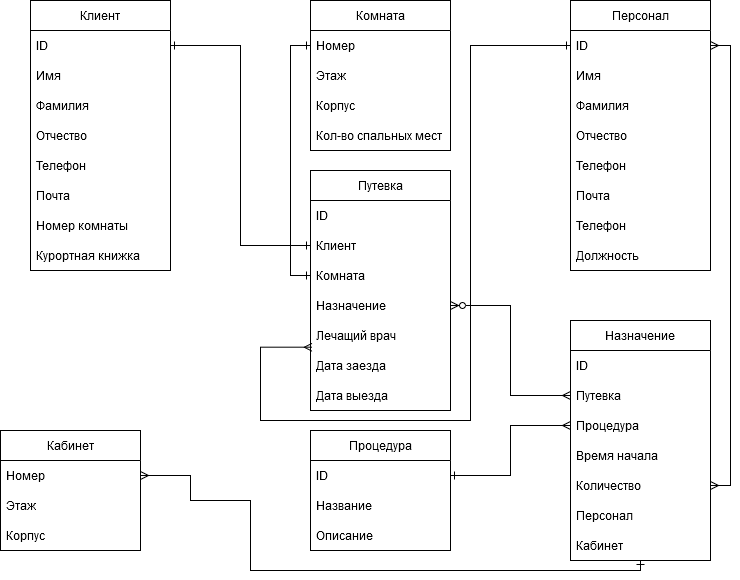

The diagram above was exported from draw.io. Its source (the exported page's mxGraphModel, read from the mxfile embedded in the PNG):
<mxGraphModel dx="1434" dy="746" grid="1" gridSize="10" guides="1" tooltips="1" connect="1" arrows="1" fold="1" page="1" pageScale="1" pageWidth="827" pageHeight="1169" math="0" shadow="0">
  <root>
    <mxCell id="0" />
    <mxCell id="1" parent="0" />
    <mxCell id="08NiUCnlGD5vvI1BJZsz-1" value="Клиент" style="swimlane;fontStyle=0;childLayout=stackLayout;horizontal=1;startSize=30;horizontalStack=0;resizeParent=1;resizeParentMax=0;resizeLast=0;collapsible=1;marginBottom=0;whiteSpace=wrap;html=1;" parent="1" vertex="1">
      <mxGeometry x="70" y="190" width="140" height="270" as="geometry" />
    </mxCell>
    <mxCell id="08NiUCnlGD5vvI1BJZsz-2" value="ID" style="text;strokeColor=none;fillColor=none;align=left;verticalAlign=middle;spacingLeft=4;spacingRight=4;overflow=hidden;points=[[0,0.5],[1,0.5]];portConstraint=eastwest;rotatable=0;whiteSpace=wrap;html=1;" parent="08NiUCnlGD5vvI1BJZsz-1" vertex="1">
      <mxGeometry y="30" width="140" height="30" as="geometry" />
    </mxCell>
    <mxCell id="08NiUCnlGD5vvI1BJZsz-3" value="Имя" style="text;strokeColor=none;fillColor=none;align=left;verticalAlign=middle;spacingLeft=4;spacingRight=4;overflow=hidden;points=[[0,0.5],[1,0.5]];portConstraint=eastwest;rotatable=0;whiteSpace=wrap;html=1;" parent="08NiUCnlGD5vvI1BJZsz-1" vertex="1">
      <mxGeometry y="60" width="140" height="30" as="geometry" />
    </mxCell>
    <mxCell id="08NiUCnlGD5vvI1BJZsz-4" value="Фамилия" style="text;strokeColor=none;fillColor=none;align=left;verticalAlign=middle;spacingLeft=4;spacingRight=4;overflow=hidden;points=[[0,0.5],[1,0.5]];portConstraint=eastwest;rotatable=0;whiteSpace=wrap;html=1;" parent="08NiUCnlGD5vvI1BJZsz-1" vertex="1">
      <mxGeometry y="90" width="140" height="30" as="geometry" />
    </mxCell>
    <mxCell id="08NiUCnlGD5vvI1BJZsz-51" value="Отчество" style="text;strokeColor=none;fillColor=none;align=left;verticalAlign=middle;spacingLeft=4;spacingRight=4;overflow=hidden;points=[[0,0.5],[1,0.5]];portConstraint=eastwest;rotatable=0;whiteSpace=wrap;html=1;" parent="08NiUCnlGD5vvI1BJZsz-1" vertex="1">
      <mxGeometry y="120" width="140" height="30" as="geometry" />
    </mxCell>
    <mxCell id="08NiUCnlGD5vvI1BJZsz-52" value="Телефон" style="text;strokeColor=none;fillColor=none;align=left;verticalAlign=middle;spacingLeft=4;spacingRight=4;overflow=hidden;points=[[0,0.5],[1,0.5]];portConstraint=eastwest;rotatable=0;whiteSpace=wrap;html=1;" parent="08NiUCnlGD5vvI1BJZsz-1" vertex="1">
      <mxGeometry y="150" width="140" height="30" as="geometry" />
    </mxCell>
    <mxCell id="08NiUCnlGD5vvI1BJZsz-86" value="Почта" style="text;strokeColor=none;fillColor=none;align=left;verticalAlign=middle;spacingLeft=4;spacingRight=4;overflow=hidden;points=[[0,0.5],[1,0.5]];portConstraint=eastwest;rotatable=0;whiteSpace=wrap;html=1;" parent="08NiUCnlGD5vvI1BJZsz-1" vertex="1">
      <mxGeometry y="180" width="140" height="30" as="geometry" />
    </mxCell>
    <mxCell id="08NiUCnlGD5vvI1BJZsz-53" value="Номер комнаты" style="text;strokeColor=none;fillColor=none;align=left;verticalAlign=middle;spacingLeft=4;spacingRight=4;overflow=hidden;points=[[0,0.5],[1,0.5]];portConstraint=eastwest;rotatable=0;whiteSpace=wrap;html=1;" parent="08NiUCnlGD5vvI1BJZsz-1" vertex="1">
      <mxGeometry y="210" width="140" height="30" as="geometry" />
    </mxCell>
    <mxCell id="08NiUCnlGD5vvI1BJZsz-54" value="Курортная книжка" style="text;strokeColor=none;fillColor=none;align=left;verticalAlign=middle;spacingLeft=4;spacingRight=4;overflow=hidden;points=[[0,0.5],[1,0.5]];portConstraint=eastwest;rotatable=0;whiteSpace=wrap;html=1;" parent="08NiUCnlGD5vvI1BJZsz-1" vertex="1">
      <mxGeometry y="240" width="140" height="30" as="geometry" />
    </mxCell>
    <mxCell id="08NiUCnlGD5vvI1BJZsz-56" value="Комната" style="swimlane;fontStyle=0;childLayout=stackLayout;horizontal=1;startSize=30;horizontalStack=0;resizeParent=1;resizeParentMax=0;resizeLast=0;collapsible=1;marginBottom=0;whiteSpace=wrap;html=1;" parent="1" vertex="1">
      <mxGeometry x="350" y="190" width="140" height="150" as="geometry" />
    </mxCell>
    <mxCell id="08NiUCnlGD5vvI1BJZsz-57" value="Номер" style="text;strokeColor=none;fillColor=none;align=left;verticalAlign=middle;spacingLeft=4;spacingRight=4;overflow=hidden;points=[[0,0.5],[1,0.5]];portConstraint=eastwest;rotatable=0;whiteSpace=wrap;html=1;" parent="08NiUCnlGD5vvI1BJZsz-56" vertex="1">
      <mxGeometry y="30" width="140" height="30" as="geometry" />
    </mxCell>
    <mxCell id="08NiUCnlGD5vvI1BJZsz-58" value="Этаж" style="text;strokeColor=none;fillColor=none;align=left;verticalAlign=middle;spacingLeft=4;spacingRight=4;overflow=hidden;points=[[0,0.5],[1,0.5]];portConstraint=eastwest;rotatable=0;whiteSpace=wrap;html=1;" parent="08NiUCnlGD5vvI1BJZsz-56" vertex="1">
      <mxGeometry y="60" width="140" height="30" as="geometry" />
    </mxCell>
    <mxCell id="08NiUCnlGD5vvI1BJZsz-99" value="Корпус" style="text;strokeColor=none;fillColor=none;align=left;verticalAlign=middle;spacingLeft=4;spacingRight=4;overflow=hidden;points=[[0,0.5],[1,0.5]];portConstraint=eastwest;rotatable=0;whiteSpace=wrap;html=1;" parent="08NiUCnlGD5vvI1BJZsz-56" vertex="1">
      <mxGeometry y="90" width="140" height="30" as="geometry" />
    </mxCell>
    <mxCell id="RVXQOGap2MR-Yq9ce5xW-29" value="Кол-во спальных мест" style="text;strokeColor=none;fillColor=none;align=left;verticalAlign=middle;spacingLeft=4;spacingRight=4;overflow=hidden;points=[[0,0.5],[1,0.5]];portConstraint=eastwest;rotatable=0;whiteSpace=wrap;html=1;" parent="08NiUCnlGD5vvI1BJZsz-56" vertex="1">
      <mxGeometry y="120" width="140" height="30" as="geometry" />
    </mxCell>
    <mxCell id="08NiUCnlGD5vvI1BJZsz-66" value="Назначение" style="swimlane;fontStyle=0;childLayout=stackLayout;horizontal=1;startSize=30;horizontalStack=0;resizeParent=1;resizeParentMax=0;resizeLast=0;collapsible=1;marginBottom=0;whiteSpace=wrap;html=1;" parent="1" vertex="1">
      <mxGeometry x="610" y="510" width="140" height="240" as="geometry" />
    </mxCell>
    <mxCell id="08NiUCnlGD5vvI1BJZsz-67" value="ID" style="text;strokeColor=none;fillColor=none;align=left;verticalAlign=middle;spacingLeft=4;spacingRight=4;overflow=hidden;points=[[0,0.5],[1,0.5]];portConstraint=eastwest;rotatable=0;whiteSpace=wrap;html=1;" parent="08NiUCnlGD5vvI1BJZsz-66" vertex="1">
      <mxGeometry y="30" width="140" height="30" as="geometry" />
    </mxCell>
    <mxCell id="RVXQOGap2MR-Yq9ce5xW-35" value="Путевка" style="text;strokeColor=none;fillColor=none;align=left;verticalAlign=middle;spacingLeft=4;spacingRight=4;overflow=hidden;points=[[0,0.5],[1,0.5]];portConstraint=eastwest;rotatable=0;whiteSpace=wrap;html=1;" parent="08NiUCnlGD5vvI1BJZsz-66" vertex="1">
      <mxGeometry y="60" width="140" height="30" as="geometry" />
    </mxCell>
    <mxCell id="08NiUCnlGD5vvI1BJZsz-68" value="Процедура" style="text;strokeColor=none;fillColor=none;align=left;verticalAlign=middle;spacingLeft=4;spacingRight=4;overflow=hidden;points=[[0,0.5],[1,0.5]];portConstraint=eastwest;rotatable=0;whiteSpace=wrap;html=1;" parent="08NiUCnlGD5vvI1BJZsz-66" vertex="1">
      <mxGeometry y="90" width="140" height="30" as="geometry" />
    </mxCell>
    <mxCell id="08NiUCnlGD5vvI1BJZsz-100" value="Время начала" style="text;strokeColor=none;fillColor=none;align=left;verticalAlign=middle;spacingLeft=4;spacingRight=4;overflow=hidden;points=[[0,0.5],[1,0.5]];portConstraint=eastwest;rotatable=0;whiteSpace=wrap;html=1;" parent="08NiUCnlGD5vvI1BJZsz-66" vertex="1">
      <mxGeometry y="120" width="140" height="30" as="geometry" />
    </mxCell>
    <mxCell id="08NiUCnlGD5vvI1BJZsz-69" value="Количество" style="text;strokeColor=none;fillColor=none;align=left;verticalAlign=middle;spacingLeft=4;spacingRight=4;overflow=hidden;points=[[0,0.5],[1,0.5]];portConstraint=eastwest;rotatable=0;whiteSpace=wrap;html=1;" parent="08NiUCnlGD5vvI1BJZsz-66" vertex="1">
      <mxGeometry y="150" width="140" height="30" as="geometry" />
    </mxCell>
    <mxCell id="RVXQOGap2MR-Yq9ce5xW-1" value="Персонал" style="text;strokeColor=none;fillColor=none;align=left;verticalAlign=middle;spacingLeft=4;spacingRight=4;overflow=hidden;points=[[0,0.5],[1,0.5]];portConstraint=eastwest;rotatable=0;whiteSpace=wrap;html=1;" parent="08NiUCnlGD5vvI1BJZsz-66" vertex="1">
      <mxGeometry y="180" width="140" height="30" as="geometry" />
    </mxCell>
    <mxCell id="RVXQOGap2MR-Yq9ce5xW-25" value="Кабинет" style="text;strokeColor=none;fillColor=none;align=left;verticalAlign=middle;spacingLeft=4;spacingRight=4;overflow=hidden;points=[[0,0.5],[1,0.5]];portConstraint=eastwest;rotatable=0;whiteSpace=wrap;html=1;" parent="08NiUCnlGD5vvI1BJZsz-66" vertex="1">
      <mxGeometry y="210" width="140" height="30" as="geometry" />
    </mxCell>
    <mxCell id="08NiUCnlGD5vvI1BJZsz-78" value="Персонал" style="swimlane;fontStyle=0;childLayout=stackLayout;horizontal=1;startSize=30;horizontalStack=0;resizeParent=1;resizeParentMax=0;resizeLast=0;collapsible=1;marginBottom=0;whiteSpace=wrap;html=1;" parent="1" vertex="1">
      <mxGeometry x="610" y="190" width="140" height="270" as="geometry" />
    </mxCell>
    <mxCell id="08NiUCnlGD5vvI1BJZsz-79" value="ID" style="text;strokeColor=none;fillColor=none;align=left;verticalAlign=middle;spacingLeft=4;spacingRight=4;overflow=hidden;points=[[0,0.5],[1,0.5]];portConstraint=eastwest;rotatable=0;whiteSpace=wrap;html=1;" parent="08NiUCnlGD5vvI1BJZsz-78" vertex="1">
      <mxGeometry y="30" width="140" height="30" as="geometry" />
    </mxCell>
    <mxCell id="08NiUCnlGD5vvI1BJZsz-80" value="Имя" style="text;strokeColor=none;fillColor=none;align=left;verticalAlign=middle;spacingLeft=4;spacingRight=4;overflow=hidden;points=[[0,0.5],[1,0.5]];portConstraint=eastwest;rotatable=0;whiteSpace=wrap;html=1;" parent="08NiUCnlGD5vvI1BJZsz-78" vertex="1">
      <mxGeometry y="60" width="140" height="30" as="geometry" />
    </mxCell>
    <mxCell id="08NiUCnlGD5vvI1BJZsz-81" value="Фамилия" style="text;strokeColor=none;fillColor=none;align=left;verticalAlign=middle;spacingLeft=4;spacingRight=4;overflow=hidden;points=[[0,0.5],[1,0.5]];portConstraint=eastwest;rotatable=0;whiteSpace=wrap;html=1;" parent="08NiUCnlGD5vvI1BJZsz-78" vertex="1">
      <mxGeometry y="90" width="140" height="30" as="geometry" />
    </mxCell>
    <mxCell id="08NiUCnlGD5vvI1BJZsz-82" value="Отчество" style="text;strokeColor=none;fillColor=none;align=left;verticalAlign=middle;spacingLeft=4;spacingRight=4;overflow=hidden;points=[[0,0.5],[1,0.5]];portConstraint=eastwest;rotatable=0;whiteSpace=wrap;html=1;" parent="08NiUCnlGD5vvI1BJZsz-78" vertex="1">
      <mxGeometry y="120" width="140" height="30" as="geometry" />
    </mxCell>
    <mxCell id="08NiUCnlGD5vvI1BJZsz-83" value="Телефон" style="text;strokeColor=none;fillColor=none;align=left;verticalAlign=middle;spacingLeft=4;spacingRight=4;overflow=hidden;points=[[0,0.5],[1,0.5]];portConstraint=eastwest;rotatable=0;whiteSpace=wrap;html=1;" parent="08NiUCnlGD5vvI1BJZsz-78" vertex="1">
      <mxGeometry y="150" width="140" height="30" as="geometry" />
    </mxCell>
    <mxCell id="08NiUCnlGD5vvI1BJZsz-84" value="Почта" style="text;strokeColor=none;fillColor=none;align=left;verticalAlign=middle;spacingLeft=4;spacingRight=4;overflow=hidden;points=[[0,0.5],[1,0.5]];portConstraint=eastwest;rotatable=0;whiteSpace=wrap;html=1;" parent="08NiUCnlGD5vvI1BJZsz-78" vertex="1">
      <mxGeometry y="180" width="140" height="30" as="geometry" />
    </mxCell>
    <mxCell id="08NiUCnlGD5vvI1BJZsz-85" value="Телефон" style="text;strokeColor=none;fillColor=none;align=left;verticalAlign=middle;spacingLeft=4;spacingRight=4;overflow=hidden;points=[[0,0.5],[1,0.5]];portConstraint=eastwest;rotatable=0;whiteSpace=wrap;html=1;" parent="08NiUCnlGD5vvI1BJZsz-78" vertex="1">
      <mxGeometry y="210" width="140" height="30" as="geometry" />
    </mxCell>
    <mxCell id="RVXQOGap2MR-Yq9ce5xW-28" value="Должность" style="text;strokeColor=none;fillColor=none;align=left;verticalAlign=middle;spacingLeft=4;spacingRight=4;overflow=hidden;points=[[0,0.5],[1,0.5]];portConstraint=eastwest;rotatable=0;whiteSpace=wrap;html=1;" parent="08NiUCnlGD5vvI1BJZsz-78" vertex="1">
      <mxGeometry y="240" width="140" height="30" as="geometry" />
    </mxCell>
    <mxCell id="08NiUCnlGD5vvI1BJZsz-87" value="Процедура" style="swimlane;fontStyle=0;childLayout=stackLayout;horizontal=1;startSize=30;horizontalStack=0;resizeParent=1;resizeParentMax=0;resizeLast=0;collapsible=1;marginBottom=0;whiteSpace=wrap;html=1;" parent="1" vertex="1">
      <mxGeometry x="350" y="620" width="140" height="120" as="geometry" />
    </mxCell>
    <mxCell id="08NiUCnlGD5vvI1BJZsz-88" value="ID" style="text;strokeColor=none;fillColor=none;align=left;verticalAlign=middle;spacingLeft=4;spacingRight=4;overflow=hidden;points=[[0,0.5],[1,0.5]];portConstraint=eastwest;rotatable=0;whiteSpace=wrap;html=1;" parent="08NiUCnlGD5vvI1BJZsz-87" vertex="1">
      <mxGeometry y="30" width="140" height="30" as="geometry" />
    </mxCell>
    <mxCell id="08NiUCnlGD5vvI1BJZsz-89" value="Название" style="text;strokeColor=none;fillColor=none;align=left;verticalAlign=middle;spacingLeft=4;spacingRight=4;overflow=hidden;points=[[0,0.5],[1,0.5]];portConstraint=eastwest;rotatable=0;whiteSpace=wrap;html=1;" parent="08NiUCnlGD5vvI1BJZsz-87" vertex="1">
      <mxGeometry y="60" width="140" height="30" as="geometry" />
    </mxCell>
    <mxCell id="08NiUCnlGD5vvI1BJZsz-90" value="Описание" style="text;strokeColor=none;fillColor=none;align=left;verticalAlign=middle;spacingLeft=4;spacingRight=4;overflow=hidden;points=[[0,0.5],[1,0.5]];portConstraint=eastwest;rotatable=0;whiteSpace=wrap;html=1;" parent="08NiUCnlGD5vvI1BJZsz-87" vertex="1">
      <mxGeometry y="90" width="140" height="30" as="geometry" />
    </mxCell>
    <mxCell id="08NiUCnlGD5vvI1BJZsz-91" value="Путевка" style="swimlane;fontStyle=0;childLayout=stackLayout;horizontal=1;startSize=30;horizontalStack=0;resizeParent=1;resizeParentMax=0;resizeLast=0;collapsible=1;marginBottom=0;whiteSpace=wrap;html=1;" parent="1" vertex="1">
      <mxGeometry x="350" y="360" width="140" height="240" as="geometry" />
    </mxCell>
    <mxCell id="08NiUCnlGD5vvI1BJZsz-92" value="ID" style="text;strokeColor=none;fillColor=none;align=left;verticalAlign=middle;spacingLeft=4;spacingRight=4;overflow=hidden;points=[[0,0.5],[1,0.5]];portConstraint=eastwest;rotatable=0;whiteSpace=wrap;html=1;" parent="08NiUCnlGD5vvI1BJZsz-91" vertex="1">
      <mxGeometry y="30" width="140" height="30" as="geometry" />
    </mxCell>
    <mxCell id="RVXQOGap2MR-Yq9ce5xW-31" value="Клиент" style="text;strokeColor=none;fillColor=none;align=left;verticalAlign=middle;spacingLeft=4;spacingRight=4;overflow=hidden;points=[[0,0.5],[1,0.5]];portConstraint=eastwest;rotatable=0;whiteSpace=wrap;html=1;" parent="08NiUCnlGD5vvI1BJZsz-91" vertex="1">
      <mxGeometry y="60" width="140" height="30" as="geometry" />
    </mxCell>
    <mxCell id="RVXQOGap2MR-Yq9ce5xW-32" value="Комната" style="text;strokeColor=none;fillColor=none;align=left;verticalAlign=middle;spacingLeft=4;spacingRight=4;overflow=hidden;points=[[0,0.5],[1,0.5]];portConstraint=eastwest;rotatable=0;whiteSpace=wrap;html=1;" parent="08NiUCnlGD5vvI1BJZsz-91" vertex="1">
      <mxGeometry y="90" width="140" height="30" as="geometry" />
    </mxCell>
    <mxCell id="08NiUCnlGD5vvI1BJZsz-93" value="Назначение" style="text;strokeColor=none;fillColor=none;align=left;verticalAlign=middle;spacingLeft=4;spacingRight=4;overflow=hidden;points=[[0,0.5],[1,0.5]];portConstraint=eastwest;rotatable=0;whiteSpace=wrap;html=1;" parent="08NiUCnlGD5vvI1BJZsz-91" vertex="1">
      <mxGeometry y="120" width="140" height="30" as="geometry" />
    </mxCell>
    <mxCell id="08NiUCnlGD5vvI1BJZsz-94" value="Лечащий врач" style="text;strokeColor=none;fillColor=none;align=left;verticalAlign=middle;spacingLeft=4;spacingRight=4;overflow=hidden;points=[[0,0.5],[1,0.5]];portConstraint=eastwest;rotatable=0;whiteSpace=wrap;html=1;" parent="08NiUCnlGD5vvI1BJZsz-91" vertex="1">
      <mxGeometry y="150" width="140" height="30" as="geometry" />
    </mxCell>
    <mxCell id="RVXQOGap2MR-Yq9ce5xW-16" value="Дата заезда" style="text;strokeColor=none;fillColor=none;align=left;verticalAlign=middle;spacingLeft=4;spacingRight=4;overflow=hidden;points=[[0,0.5],[1,0.5]];portConstraint=eastwest;rotatable=0;whiteSpace=wrap;html=1;" parent="08NiUCnlGD5vvI1BJZsz-91" vertex="1">
      <mxGeometry y="180" width="140" height="30" as="geometry" />
    </mxCell>
    <mxCell id="RVXQOGap2MR-Yq9ce5xW-18" value="Дата выезда" style="text;strokeColor=none;fillColor=none;align=left;verticalAlign=middle;spacingLeft=4;spacingRight=4;overflow=hidden;points=[[0,0.5],[1,0.5]];portConstraint=eastwest;rotatable=0;whiteSpace=wrap;html=1;" parent="08NiUCnlGD5vvI1BJZsz-91" vertex="1">
      <mxGeometry y="210" width="140" height="30" as="geometry" />
    </mxCell>
    <mxCell id="08NiUCnlGD5vvI1BJZsz-95" value="Кабинет" style="swimlane;fontStyle=0;childLayout=stackLayout;horizontal=1;startSize=30;horizontalStack=0;resizeParent=1;resizeParentMax=0;resizeLast=0;collapsible=1;marginBottom=0;whiteSpace=wrap;html=1;" parent="1" vertex="1">
      <mxGeometry x="40" y="620" width="140" height="120" as="geometry" />
    </mxCell>
    <mxCell id="08NiUCnlGD5vvI1BJZsz-96" value="Номер" style="text;strokeColor=none;fillColor=none;align=left;verticalAlign=middle;spacingLeft=4;spacingRight=4;overflow=hidden;points=[[0,0.5],[1,0.5]];portConstraint=eastwest;rotatable=0;whiteSpace=wrap;html=1;" parent="08NiUCnlGD5vvI1BJZsz-95" vertex="1">
      <mxGeometry y="30" width="140" height="30" as="geometry" />
    </mxCell>
    <mxCell id="08NiUCnlGD5vvI1BJZsz-97" value="Этаж" style="text;strokeColor=none;fillColor=none;align=left;verticalAlign=middle;spacingLeft=4;spacingRight=4;overflow=hidden;points=[[0,0.5],[1,0.5]];portConstraint=eastwest;rotatable=0;whiteSpace=wrap;html=1;" parent="08NiUCnlGD5vvI1BJZsz-95" vertex="1">
      <mxGeometry y="60" width="140" height="30" as="geometry" />
    </mxCell>
    <mxCell id="08NiUCnlGD5vvI1BJZsz-98" value="Корпус" style="text;strokeColor=none;fillColor=none;align=left;verticalAlign=middle;spacingLeft=4;spacingRight=4;overflow=hidden;points=[[0,0.5],[1,0.5]];portConstraint=eastwest;rotatable=0;whiteSpace=wrap;html=1;" parent="08NiUCnlGD5vvI1BJZsz-95" vertex="1">
      <mxGeometry y="90" width="140" height="30" as="geometry" />
    </mxCell>
    <mxCell id="RVXQOGap2MR-Yq9ce5xW-20" style="edgeStyle=orthogonalEdgeStyle;rounded=0;orthogonalLoop=1;jettySize=auto;html=1;entryX=0;entryY=0.5;entryDx=0;entryDy=0;startArrow=ERzeroToMany;startFill=0;endArrow=ERmany;endFill=0;" parent="1" source="08NiUCnlGD5vvI1BJZsz-93" target="RVXQOGap2MR-Yq9ce5xW-35" edge="1">
      <mxGeometry relative="1" as="geometry" />
    </mxCell>
    <mxCell id="RVXQOGap2MR-Yq9ce5xW-21" style="edgeStyle=orthogonalEdgeStyle;rounded=0;orthogonalLoop=1;jettySize=auto;html=1;entryX=1;entryY=0.5;entryDx=0;entryDy=0;startArrow=ERmany;startFill=0;endArrow=ERone;endFill=0;" parent="1" source="08NiUCnlGD5vvI1BJZsz-68" target="08NiUCnlGD5vvI1BJZsz-88" edge="1">
      <mxGeometry relative="1" as="geometry" />
    </mxCell>
    <mxCell id="RVXQOGap2MR-Yq9ce5xW-22" style="edgeStyle=orthogonalEdgeStyle;rounded=0;orthogonalLoop=1;jettySize=auto;html=1;entryX=1;entryY=0.5;entryDx=0;entryDy=0;startArrow=ERmany;startFill=0;endArrow=ERmany;endFill=0;exitX=1;exitY=0.5;exitDx=0;exitDy=0;" parent="1" source="08NiUCnlGD5vvI1BJZsz-69" target="08NiUCnlGD5vvI1BJZsz-79" edge="1">
      <mxGeometry relative="1" as="geometry">
        <Array as="points">
          <mxPoint x="770" y="675" />
          <mxPoint x="770" y="235" />
        </Array>
      </mxGeometry>
    </mxCell>
    <mxCell id="RVXQOGap2MR-Yq9ce5xW-24" style="edgeStyle=orthogonalEdgeStyle;rounded=0;orthogonalLoop=1;jettySize=auto;html=1;entryX=0;entryY=0.5;entryDx=0;entryDy=0;endArrow=ERone;endFill=0;startArrow=ERmany;startFill=0;exitX=0.013;exitY=0.889;exitDx=0;exitDy=0;exitPerimeter=0;" parent="1" source="08NiUCnlGD5vvI1BJZsz-94" target="08NiUCnlGD5vvI1BJZsz-79" edge="1">
      <mxGeometry relative="1" as="geometry">
        <mxPoint x="790" y="525" as="sourcePoint" />
        <Array as="points">
          <mxPoint x="300" y="537" />
          <mxPoint x="300" y="610" />
          <mxPoint x="510" y="610" />
          <mxPoint x="510" y="235" />
        </Array>
      </mxGeometry>
    </mxCell>
    <mxCell id="RVXQOGap2MR-Yq9ce5xW-26" style="edgeStyle=orthogonalEdgeStyle;rounded=0;orthogonalLoop=1;jettySize=auto;html=1;entryX=1;entryY=0.5;entryDx=0;entryDy=0;startArrow=ERone;startFill=0;endArrow=ERmany;endFill=0;" parent="1" source="RVXQOGap2MR-Yq9ce5xW-25" target="08NiUCnlGD5vvI1BJZsz-96" edge="1">
      <mxGeometry relative="1" as="geometry">
        <Array as="points">
          <mxPoint x="680" y="760" />
          <mxPoint x="290" y="760" />
          <mxPoint x="290" y="690" />
          <mxPoint x="230" y="690" />
        </Array>
      </mxGeometry>
    </mxCell>
    <mxCell id="RVXQOGap2MR-Yq9ce5xW-33" style="edgeStyle=orthogonalEdgeStyle;rounded=0;orthogonalLoop=1;jettySize=auto;html=1;entryX=0;entryY=0.5;entryDx=0;entryDy=0;startArrow=ERone;startFill=0;endArrow=ERone;endFill=0;" parent="1" source="RVXQOGap2MR-Yq9ce5xW-32" target="08NiUCnlGD5vvI1BJZsz-57" edge="1">
      <mxGeometry relative="1" as="geometry" />
    </mxCell>
    <mxCell id="RVXQOGap2MR-Yq9ce5xW-34" style="edgeStyle=orthogonalEdgeStyle;rounded=0;orthogonalLoop=1;jettySize=auto;html=1;startArrow=ERone;startFill=0;endArrow=ERone;endFill=0;" parent="1" source="RVXQOGap2MR-Yq9ce5xW-31" target="08NiUCnlGD5vvI1BJZsz-2" edge="1">
      <mxGeometry relative="1" as="geometry" />
    </mxCell>
  </root>
</mxGraphModel>